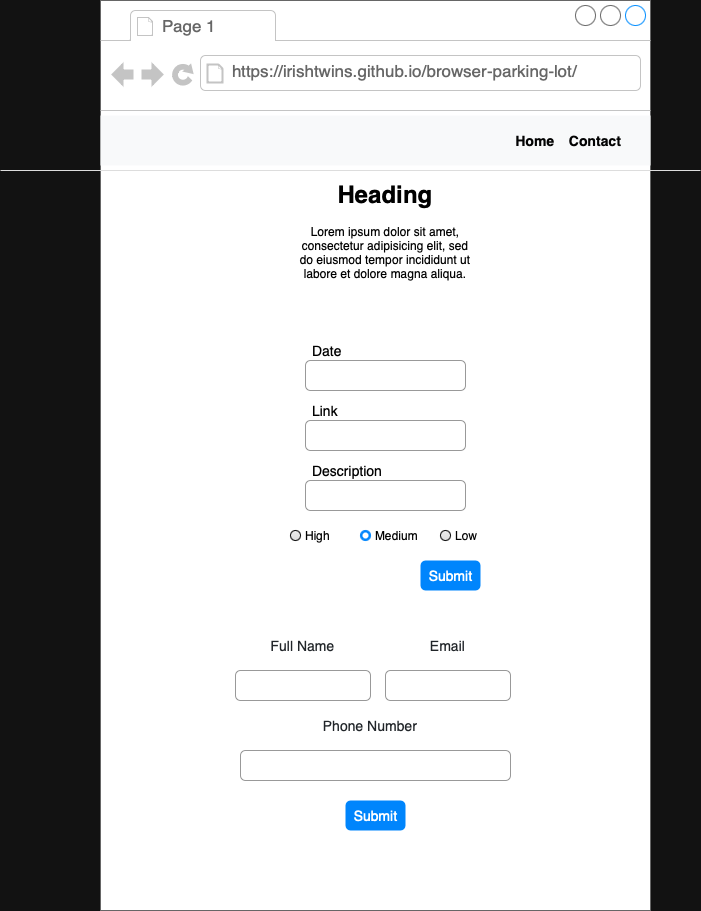

The diagram above was exported from draw.io. Its source (the exported page's mxGraphModel, read from the mxfile embedded in the PNG):
<mxGraphModel dx="637" dy="590" grid="1" gridSize="10" guides="1" tooltips="1" connect="1" arrows="1" fold="1" page="1" pageScale="1" pageWidth="850" pageHeight="1100" math="0" shadow="0">
  <root>
    <mxCell id="0" />
    <mxCell id="1" parent="0" />
    <mxCell id="l422rEmUDE53DXASnUvM-25" value="" style="strokeWidth=1;shadow=0;dashed=0;align=center;html=1;shape=mxgraph.mockup.containers.browserWindow;rSize=0;strokeColor=#666666;strokeColor2=#008cff;strokeColor3=#c4c4c4;mainText=,;recursiveResize=0;" vertex="1" parent="1">
      <mxGeometry x="120" y="400" width="550" height="910" as="geometry" />
    </mxCell>
    <mxCell id="l422rEmUDE53DXASnUvM-26" value="Page 1" style="strokeWidth=1;shadow=0;dashed=0;align=center;html=1;shape=mxgraph.mockup.containers.anchor;fontSize=17;fontColor=#666666;align=left;whiteSpace=wrap;" vertex="1" parent="l422rEmUDE53DXASnUvM-25">
      <mxGeometry x="60" y="12" width="110" height="26" as="geometry" />
    </mxCell>
    <mxCell id="l422rEmUDE53DXASnUvM-27" value="https://irishtwins.github.io/browser-parking-lot/" style="strokeWidth=1;shadow=0;dashed=0;align=center;html=1;shape=mxgraph.mockup.containers.anchor;rSize=0;fontSize=17;fontColor=#666666;align=left;" vertex="1" parent="l422rEmUDE53DXASnUvM-25">
      <mxGeometry x="130" y="60" width="350" height="20" as="geometry" />
    </mxCell>
    <mxCell id="l422rEmUDE53DXASnUvM-39" value="" style="html=1;shadow=0;dashed=0;fillColor=#F8F9FA;strokeColor=none;fontSize=16;fontColor=#181819;align=left;spacing=15;" vertex="1" parent="l422rEmUDE53DXASnUvM-25">
      <mxGeometry y="115" width="550" height="50" as="geometry" />
    </mxCell>
    <mxCell id="l422rEmUDE53DXASnUvM-40" value="Home" style="fillColor=none;strokeColor=none;fontSize=14;fontColor=#030303;align=center;fontStyle=1" vertex="1" parent="l422rEmUDE53DXASnUvM-39">
      <mxGeometry width="70" height="40" relative="1" as="geometry">
        <mxPoint x="400" y="5" as="offset" />
      </mxGeometry>
    </mxCell>
    <mxCell id="l422rEmUDE53DXASnUvM-41" value="Contact" style="fillColor=none;strokeColor=none;fontSize=14;fontColor=#030303;align=center;fontStyle=1" vertex="1" parent="l422rEmUDE53DXASnUvM-39">
      <mxGeometry width="50" height="40" relative="1" as="geometry">
        <mxPoint x="470" y="5" as="offset" />
      </mxGeometry>
    </mxCell>
    <mxCell id="l422rEmUDE53DXASnUvM-48" value="&lt;h1&gt;Heading&lt;/h1&gt;&lt;p&gt;Lorem ipsum dolor sit amet, consectetur adipisicing elit, sed do eiusmod tempor incididunt ut labore et dolore magna aliqua.&lt;/p&gt;" style="text;html=1;strokeColor=none;fillColor=none;spacing=5;spacingTop=-20;whiteSpace=wrap;overflow=hidden;rounded=0;align=center;" vertex="1" parent="l422rEmUDE53DXASnUvM-25">
      <mxGeometry x="190" y="175" width="190" height="155" as="geometry" />
    </mxCell>
    <mxCell id="l422rEmUDE53DXASnUvM-60" value="" style="html=1;shadow=0;dashed=0;shape=mxgraph.bootstrap.rrect;rSize=5;fillColor=none;strokeColor=#999999;align=left;spacing=15;fontSize=14;fontColor=#6C767D;" vertex="1" parent="l422rEmUDE53DXASnUvM-25">
      <mxGeometry width="160" height="30" relative="1" as="geometry">
        <mxPoint x="205" y="360" as="offset" />
      </mxGeometry>
    </mxCell>
    <mxCell id="l422rEmUDE53DXASnUvM-62" value="" style="html=1;shadow=0;dashed=0;shape=mxgraph.bootstrap.rrect;rSize=5;fillColor=none;strokeColor=#999999;align=left;spacing=15;fontSize=14;fontColor=#6C767D;" vertex="1" parent="l422rEmUDE53DXASnUvM-25">
      <mxGeometry width="160" height="30" relative="1" as="geometry">
        <mxPoint x="205" y="480" as="offset" />
      </mxGeometry>
    </mxCell>
    <mxCell id="l422rEmUDE53DXASnUvM-74" value="" style="html=1;shadow=0;dashed=0;shape=mxgraph.bootstrap.rrect;rSize=5;fillColor=none;strokeColor=#999999;align=left;spacing=15;fontSize=14;fontColor=#6C767D;" vertex="1" parent="l422rEmUDE53DXASnUvM-25">
      <mxGeometry width="160" height="30" relative="1" as="geometry">
        <mxPoint x="205" y="420" as="offset" />
      </mxGeometry>
    </mxCell>
    <mxCell id="l422rEmUDE53DXASnUvM-61" value="Link" style="fillColor=none;strokeColor=none;align=left;fontSize=14;" vertex="1" parent="l422rEmUDE53DXASnUvM-25">
      <mxGeometry width="40" height="20" relative="1" as="geometry">
        <mxPoint x="210" y="400" as="offset" />
      </mxGeometry>
    </mxCell>
    <mxCell id="l422rEmUDE53DXASnUvM-59" value="Date" style="fillColor=none;strokeColor=none;align=left;fontSize=14;" vertex="1" parent="l422rEmUDE53DXASnUvM-25">
      <mxGeometry x="210" y="330" width="40" height="40" as="geometry" />
    </mxCell>
    <mxCell id="l422rEmUDE53DXASnUvM-56" value="Medium" style="html=1;shadow=0;dashed=0;shape=mxgraph.bootstrap.radioButton2;labelPosition=right;verticalLabelPosition=middle;align=left;verticalAlign=middle;gradientColor=#DEDEDE;fillColor=#EDEDED;checked=1;spacing=5;checkedFill=#0085FC;checkedStroke=#ffffff;sketch=0;" vertex="1" parent="l422rEmUDE53DXASnUvM-25">
      <mxGeometry x="260" y="530" width="10" height="10" as="geometry" />
    </mxCell>
    <mxCell id="l422rEmUDE53DXASnUvM-58" value="&lt;font color=&quot;#030303&quot;&gt;Low&lt;/font&gt;" style="html=1;shadow=0;dashed=0;shape=mxgraph.bootstrap.radioButton2;labelPosition=right;verticalLabelPosition=middle;align=left;verticalAlign=middle;gradientColor=#DEDEDE;fillColor=#EDEDED;checked=0;spacing=5;fontColor=#6C767D;checkedFill=#0085FC;checkedStroke=#ffffff;sketch=0;" vertex="1" parent="l422rEmUDE53DXASnUvM-25">
      <mxGeometry x="340" y="530" width="10" height="10" as="geometry" />
    </mxCell>
    <mxCell id="l422rEmUDE53DXASnUvM-57" value="High" style="html=1;shadow=0;dashed=0;shape=mxgraph.bootstrap.radioButton2;labelPosition=right;verticalLabelPosition=middle;align=left;verticalAlign=middle;gradientColor=#DEDEDE;fillColor=#EDEDED;checked=0;spacing=5;checkedFill=#0085FC;checkedStroke=#ffffff;sketch=0;" vertex="1" parent="l422rEmUDE53DXASnUvM-25">
      <mxGeometry x="190" y="530" width="10" height="10" as="geometry" />
    </mxCell>
    <mxCell id="l422rEmUDE53DXASnUvM-73" value="Description" style="fillColor=none;strokeColor=none;align=left;fontSize=14;" vertex="1" parent="l422rEmUDE53DXASnUvM-25">
      <mxGeometry width="80" height="20" relative="1" as="geometry">
        <mxPoint x="210" y="460" as="offset" />
      </mxGeometry>
    </mxCell>
    <mxCell id="l422rEmUDE53DXASnUvM-93" value="Submit" style="html=1;shadow=0;dashed=0;shape=mxgraph.bootstrap.rrect;rSize=5;fillColor=#0085FC;strokeColor=none;align=center;spacing=15;fontSize=14;fontColor=#ffffff;" vertex="1" parent="l422rEmUDE53DXASnUvM-25">
      <mxGeometry x="320" y="560" width="60" height="30" as="geometry" />
    </mxCell>
    <mxCell id="l422rEmUDE53DXASnUvM-98" value="Submit" style="html=1;shadow=0;dashed=0;shape=mxgraph.bootstrap.rrect;rSize=5;fillColor=#0085FC;strokeColor=none;align=center;spacing=15;fontSize=14;fontColor=#ffffff;sketch=0;" vertex="1" parent="l422rEmUDE53DXASnUvM-25">
      <mxGeometry x="245" y="800" width="60" height="30" as="geometry" />
    </mxCell>
    <mxCell id="l422rEmUDE53DXASnUvM-120" value="" style="html=1;shadow=0;dashed=0;shape=mxgraph.bootstrap.rrect;rSize=5;fillColor=none;strokeColor=#999999;align=left;spacing=15;fontSize=14;fontColor=#6C767D;" vertex="1" parent="l422rEmUDE53DXASnUvM-25">
      <mxGeometry x="140" y="750" width="270" height="30" as="geometry" />
    </mxCell>
    <mxCell id="l422rEmUDE53DXASnUvM-119" value="Phone Number" style="fillColor=none;strokeColor=none;align=center;fontSize=14;fontColor=#212529;" vertex="1" parent="l422rEmUDE53DXASnUvM-25">
      <mxGeometry x="160" y="710" width="220" height="30" as="geometry" />
    </mxCell>
    <mxCell id="l422rEmUDE53DXASnUvM-116" value="" style="html=1;shadow=0;dashed=0;shape=mxgraph.bootstrap.rrect;rSize=5;fillColor=none;strokeColor=#999999;align=left;spacing=15;fontSize=14;fontColor=#6C767D;" vertex="1" parent="l422rEmUDE53DXASnUvM-25">
      <mxGeometry x="135" y="670" width="135" height="30" as="geometry" />
    </mxCell>
    <mxCell id="l422rEmUDE53DXASnUvM-115" value="Full Name" style="fillColor=none;strokeColor=none;align=center;fontSize=14;fontColor=#212529;" vertex="1" parent="l422rEmUDE53DXASnUvM-25">
      <mxGeometry x="135" y="630" width="135" height="30" as="geometry" />
    </mxCell>
    <mxCell id="l422rEmUDE53DXASnUvM-118" value="" style="html=1;shadow=0;dashed=0;shape=mxgraph.bootstrap.rrect;rSize=5;fillColor=none;strokeColor=#999999;align=left;spacing=15;fontSize=14;fontColor=#6C767D;" vertex="1" parent="l422rEmUDE53DXASnUvM-25">
      <mxGeometry x="285" y="670" width="125" height="30" as="geometry" />
    </mxCell>
    <mxCell id="l422rEmUDE53DXASnUvM-117" value="Email" style="fillColor=none;strokeColor=none;align=center;fontSize=14;fontColor=#212529;" vertex="1" parent="l422rEmUDE53DXASnUvM-25">
      <mxGeometry x="285" y="630" width="125" height="30" as="geometry" />
    </mxCell>
    <mxCell id="l422rEmUDE53DXASnUvM-34" value="" style="shape=line;strokeColor=#dddddd;" vertex="1" parent="1">
      <mxGeometry x="20" y="565" width="700" height="10" as="geometry" />
    </mxCell>
  </root>
</mxGraphModel>